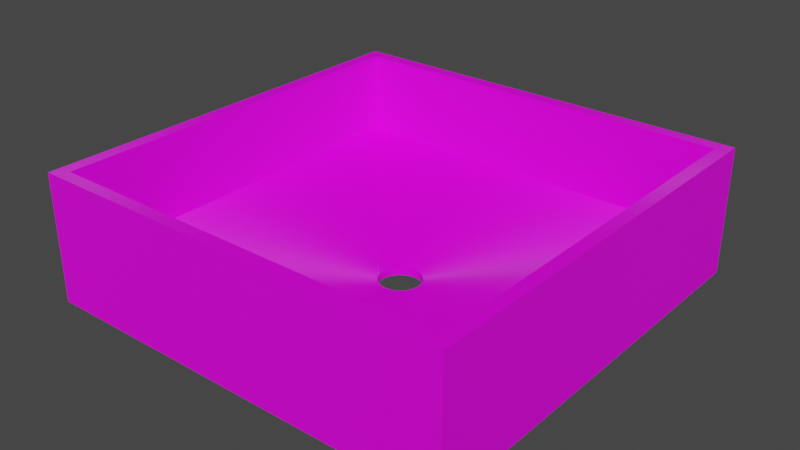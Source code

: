 # Source: HoleWithNoConction.blend  (saved by Blender 3.4.6; exported with 4.5.12 LTS)
import bpy
from mathutils import Matrix  # noqa: F401  (used for matrix-valued properties, if any)

bpy.ops.wm.read_factory_settings(use_empty=True)
scene = bpy.context.scene
scene.name = 'Scene'

# ---- collections
col_collection = bpy.data.collections.new('Collection'); scene.collection.children.link(col_collection)

# ---- images (referenced by path relative to the original .blend; pixels are not part of the script)
import os
ASSET_DIR = os.environ.get("B2B_ASSET_DIR", "")  # directory of the original .blend (textures are referenced by path, not embedded)
HERE = os.path.dirname(os.path.abspath(__file__))  # packed textures are extracted next to this script under _unpacked/

def load_image(name, relpath, width, height, colorspace="sRGB"):
    """Load a texture the original file referenced (path relative to the .blend, or extracted next to this script)."""
    p = next((c for c in (os.path.join(HERE, relpath), os.path.join(ASSET_DIR, relpath)) if relpath and os.path.exists(c)), "")
    if p:
        img = bpy.data.images.load(p, check_existing=True)
        img.name = name
    else:  # same state as the original file: an image datablock whose file is absent (Cycles renders it pink)
        img = bpy.data.images.new(name, width, height)
        img.source = "FILE"
        img.filepath = "//" + (relpath or name)
    img.colorspace_settings.name = colorspace
    return img
img_colores_png = load_image('Colores.png', 'Colores.png', 1024, 1024, 'sRGB')

# ---- materials (node trees are filled in below, after node groups)
mat_material_001 = bpy.data.materials.new('Material.001')
mat_material_001.use_transparent_shadow = False

# ---- material node trees
mat_material_001.use_nodes = True; mat_material_001.node_tree.nodes.clear()
_N = mat_material_001.node_tree.nodes; _L = mat_material_001.node_tree.links
n0 = _N.new('ShaderNodeBsdfPrincipled'); n0.name = 'Principled BSDF'; n0.location = (10, 300)
n0.distribution = 'GGX'
n0.subsurface_method = 'RANDOM_WALK_SKIN'
n0.inputs[2].default_value = 1.0
n0.inputs[3].default_value = 1.45
n0.inputs[15].default_value = 1.0
n0.inputs[27].default_value = (0.0, 0.0, 0.0, 1.0)
n0.inputs[28].default_value = 1.0
n1 = _N.new('ShaderNodeOutputMaterial'); n1.name = 'Material Output'; n1.location = (300, 300)
n2 = _N.new('ShaderNodeTexImage'); n2.name = 'Image Texture'; n2.location = (-499, 135)
n2.image = img_colores_png
_L.new(n0.outputs[0], n1.inputs[0])
_L.new(n2.outputs[0], n0.inputs[0])
n1.is_active_output = True

# ---- world
world_world = bpy.data.worlds.new('World'); scene.world = world_world
world_world.use_nodes = True; world_world.node_tree.nodes.clear()
_N = world_world.node_tree.nodes; _L = world_world.node_tree.links
n0 = _N.new('ShaderNodeOutputWorld'); n0.name = 'World Output'; n0.location = (300, 300)
n1 = _N.new('ShaderNodeBackground'); n1.name = 'Background'; n1.location = (10, 300)
n1.inputs[0].default_value = (0.05088, 0.05088, 0.05088, 1.0)
_L.new(n1.outputs[0], n0.inputs[0])
n0.is_active_output = True
world_world.color = (0.05088, 0.05088, 0.05088)
world_world.use_sun_shadow = False
world_world.sun_shadow_jitter_overblur = 0.0

# ---- meshes
me_cube_011 = bpy.data.meshes.new('Cube.011')
me_cube_011.from_pydata([(0.0, -0.4999, 0.0), (0.0, -0.4999, 0.1011), (0.0, 0.4999, 0.0), (0.0, 0.4999, 0.1011), (0.5016, -0.4999, 0.0), (0.5016, -0.4999, 0.1011), (0.5016, 0.4999, 0.0), (0.5016, 0.4999, 0.1011), (0.4711, 0.4999, 0.0), (0.4711, 0.4999, 0.1011), (0.4711, -0.4999, 0.0), (0.4711, -0.4999, 0.1011), (0.4711, 0.4999, 0.3007), (0.5016, 0.4999, 0.3007), (0.5016, -0.4999, 0.3007), (0.4711, -0.4999, 0.3007), (0.0, -0.47, 0.0), (0.0, -0.47, 0.1011), (0.5016, -0.47, 0.0), (0.5016, -0.47, 0.1011), (0.4711, -0.47, 0.0), (0.4711, -0.47, 0.1011), (0.5016, -0.47, 0.3007), (0.4711, -0.47, 0.3007), (0.0, 0.4692, 0.1011), (0.5016, 0.4692, 0.0), (0.0, 0.4692, 0.0), (0.5016, 0.4692, 0.1011), (0.4711, 0.4692, 0.0), (0.4711, 0.4692, 0.1011), (0.5016, 0.4692, 0.3007), (0.4711, 0.4692, 0.3007), (0.0, 0.4692, 0.3007), (0.0, 0.4999, 0.3007), (0.4711, -0.4999, 0.3007), (0.0, -0.4999, 0.3007), (0.4711, 0.4999, 0.3007), (0.4711, -0.47, 0.3007), (0.0, -0.47, 0.3007), (0.4711, 0.4692, 0.3007), (-0.5016, -0.4999, 0.0), (-0.5016, -0.4999, 0.1011), (-0.5016, 0.4999, 0.0), (-0.5016, 0.4999, 0.1011), (-0.4711, 0.4999, 0.0), (-0.4711, 0.4999, 0.1011), (-0.4711, -0.4999, 0.0), (-0.4711, -0.4999, 0.1011), (-0.4711, 0.4999, 0.3007), (-0.5016, 0.4999, 0.3007), (-0.5016, -0.4999, 0.3007), (-0.4711, -0.4999, 0.3007), (-0.5016, -0.47, 0.0), (-0.5016, -0.47, 0.1011), (-0.4711, -0.47, 0.0), (-0.4711, -0.47, 0.1011), (-0.5016, -0.47, 0.3007), (-0.4711, -0.47, 0.3007), (-0.5016, 0.4692, 0.0), (-0.5016, 0.4692, 0.1011), (-0.4711, 0.4692, 0.0), (-0.4711, 0.4692, 0.1011), (-0.5016, 0.4692, 0.3007), (-0.4711, 0.4692, 0.3007), (-0.4711, -0.4999, 0.3007), (-0.4711, 0.4999, 0.3007), (-0.4711, -0.47, 0.3007), (-0.4711, 0.4692, 0.3007), (0.009755, 0.04975, 0.01858), (0.009755, -0.04833, 0.01858), (0.0, -0.04929, 0.01858), (0.0, 0.05071, 0.01858), (0.02778, -0.04086, 0.01858), (0.01913, -0.04548, 0.01858), (0.02778, 0.04228, 0.01858), (0.01913, 0.0469, 0.01858), (0.04157, -0.02707, 0.01858), (0.04157, 0.02849, 0.01858), (0.05, 0.0007099, 0.01858), (0.04904, 0.01046, 0.01858), (0.04904, -0.009045, 0.01858), (0.04619, 0.01984, 0.01858), (0.04619, -0.01842, 0.01858), (0.03536, 0.03607, 0.01858), (0.03536, -0.03465, 0.01858), (0.009755, 0.04975, 0.0), (0.009755, -0.04833, 0.0), (0.0, -0.04929, 0.0), (0.0, 0.05071, 0.0), (0.02778, -0.04086, 0.0), (0.01913, -0.04548, 0.0), (0.02778, 0.04228, 0.0), (0.01913, 0.0469, 0.0), (0.04157, -0.02707, 0.0), (0.04157, 0.02849, 0.0), (0.05, 0.0007099, 0.0), (0.04904, 0.01046, 0.0), (0.04904, -0.009045, 0.0), (0.04619, 0.01984, 0.0), (0.03536, -0.03465, 0.0), (0.04619, -0.01842, 0.0), (0.03536, 0.03607, 0.0), (-0.05, 0.0007099, 0.01858), (-0.04619, -0.01842, 0.01858), (-0.04904, -0.009045, 0.01858), (-0.04904, 0.01046, 0.01858), (-0.04157, -0.02707, 0.01858), (-0.04157, 0.02849, 0.01858), (-0.04619, 0.01984, 0.01858), (-0.03536, 0.03607, 0.01858), (-0.01913, 0.0469, 0.01858), (-0.02778, -0.04086, 0.01858), (-0.02778, 0.04228, 0.01858), (-0.009755, -0.04833, 0.01858), (-0.009755, 0.04975, 0.01858), (-0.01913, -0.04548, 0.01858), (-0.03536, -0.03465, 0.01858), (-0.05, 0.0007099, 0.0), (-0.04619, -0.01842, 0.0), (-0.04904, -0.009045, 0.0), (-0.04904, 0.01046, 0.0), (-0.04157, -0.02707, 0.0), (-0.04157, 0.02849, 0.0), (-0.03536, -0.03465, 0.0), (-0.04619, 0.01984, 0.0), (-0.01913, 0.0469, 0.0), (-0.02778, -0.04086, 0.0), (-0.02778, 0.04228, 0.0), (-0.009755, -0.04833, 0.0), (-0.009755, 0.04975, 0.0), (-0.01913, -0.04548, 0.0), (-0.03536, 0.03607, 0.0)], [], [(26, 24, 3, 2), (8, 9, 7, 6), (18, 19, 5, 4), (10, 11, 1, 0), (20, 18, 4, 10), (16, 20, 10, 0), (4, 5, 11, 10), (2, 3, 9, 8), (27, 7, 13, 30), (22, 23, 15, 14), (21, 11, 15, 23), (11, 5, 14, 15), (7, 9, 12, 13), (29, 21, 23, 31), (30, 31, 23, 22), (5, 19, 22, 14), (26, 28, 20, 16, 87, 86, 90, 89, 99, 93, 100, 97, 95, 96, 98, 94, 101, 91, 92, 85, 88), (28, 25, 18, 20), (25, 27, 19, 18), (0, 1, 17, 16), (6, 7, 27, 25), (8, 6, 25, 28), (2, 8, 28, 26), (13, 12, 31, 30), (9, 29, 31, 12), (19, 27, 30, 22), (24, 26, 88, 71), (16, 17, 70, 87), (9, 3, 33, 36), (17, 1, 35, 38), (37, 38, 35, 34), (36, 33, 32, 39), (3, 24, 32, 33), (24, 29, 39, 32), (21, 17, 38, 37), (11, 21, 37, 34), (1, 11, 34, 35), (29, 9, 36, 39), (44, 42, 43, 45), (52, 40, 41, 53), (46, 0, 1, 47), (54, 46, 40, 52), (16, 0, 46, 54), (40, 46, 47, 41), (2, 44, 45, 3), (59, 62, 49, 43), (56, 50, 51, 57), (55, 57, 51, 47), (47, 51, 50, 41), (43, 49, 48, 45), (61, 63, 57, 55), (62, 56, 57, 63), (41, 50, 56, 53), (87, 16, 54, 60, 26, 88, 129, 125, 127, 131, 122, 124, 120, 117, 119, 118, 121, 123, 126, 130, 128), (60, 54, 52, 58), (58, 52, 53, 59), (42, 58, 59, 43), (44, 60, 58, 42), (2, 26, 60, 44), (49, 62, 63, 48), (45, 48, 63, 61), (53, 56, 62, 59), (45, 65, 33, 3), (66, 64, 35, 38), (65, 67, 32, 33), (24, 32, 67, 61), (55, 66, 38, 17), (47, 64, 66, 55), (1, 35, 64, 47), (61, 67, 65, 45), (88, 85, 68, 71), (92, 75, 68, 85), (91, 74, 75, 92), (101, 83, 74, 91), (77, 83, 101, 94), (81, 77, 94, 98), (79, 81, 98, 96), (78, 79, 96, 95), (80, 78, 95, 97), (82, 80, 97, 100), (76, 82, 100, 93), (84, 76, 93, 99), (72, 84, 99, 89), (73, 72, 89, 90), (69, 73, 90, 86), (70, 69, 86, 87), (87, 128, 113, 70), (115, 113, 128, 130), (111, 115, 130, 126), (116, 111, 126, 123), (121, 106, 116, 123), (118, 103, 106, 121), (119, 104, 103, 118), (117, 102, 104, 119), (120, 105, 102, 117), (124, 108, 105, 120), (122, 107, 108, 124), (131, 109, 107, 122), (127, 112, 109, 131), (125, 110, 112, 127), (129, 114, 110, 125), (88, 71, 114, 129)])
me_cube_011.polygons.foreach_set('material_index', [0, 0, 0, 0, 0, 0, 0, 0, 0, 0, 0, 0, 0, 0, 0, 0, 0, 0, 0, 0, 0, 0, 0, 0, 0, 0, 0, 0, 0, 0, 0, 0, 0, 0, 0, 0, 0, 0, 0, 0, 0, 0, 0, 0, 0, 0, 0, 0, 0, 0, 0, 0, 0, 0, 0, 0, 0, 0, 0, 0, 0, 0, 0, 0, 0, 0, 0, 0, 0, 0, 568, 568, 568, 568, 568, 568, 568, 568, 568, 568, 568, 568, 568, 568, 568, 568, 568, 568, 568, 568, 568, 568, 568, 568, 568, 568, 568, 568, 568, 568, 568, 568])
_uv = me_cube_011.uv_layers.new(name='UVMap')
_uv.uv.foreach_set('vector', [0.375, 0.2423, 0.625, 0.2423, 0.625, 0.25, 0.375, 0.25, 0.05101, 0.9092, 0.07334, 0.9092, 0.07334, 0.9105, 0.05101, 0.9105, 0.05101, 0.9322, 0.07334, 0.9322, 0.07334, 0.9329, 0.05101, 0.9329, 0.02392, 0.9346, 0.06264, 0.9346, 0.06264, 0.9709, 0.02392, 0.9709, 0.04965, 0.9322, 0.05101, 0.9322, 0.05101, 0.9329, 0.04965, 0.9329, 0.02868, 0.9322, 0.04965, 0.9322, 0.04965, 0.9329, 0.02868, 0.9329, 0.05101, 0.9329, 0.07334, 0.9329, 0.07334, 0.9342, 0.05101, 0.9342, 0.02392, 0.8548, 0.06264, 0.8548, 0.06264, 0.8911, 0.02392, 0.8911, 0.07334, 0.9112, 0.07334, 0.9105, 0.07334, 0.9105, 0.07334, 0.9112, 0.07334, 0.9322, 0.0747, 0.9322, 0.0747, 0.9329, 0.07334, 0.9329, 0.0747, 0.9322, 0.0747, 0.9329, 0.0747, 0.9329, 0.0747, 0.9322, 0.07334, 0.9342, 0.07334, 0.9329, 0.07334, 0.9329, 0.07334, 0.9342, 0.07334, 0.9105, 0.07334, 0.9092, 0.07334, 0.9092, 0.07334, 0.9105, 0.0747, 0.9112, 0.0747, 0.9322, 0.0747, 0.9322, 0.0747, 0.9112, 0.07334, 0.9112, 0.0747, 0.9112, 0.0747, 0.9322, 0.07334, 0.9322, 0.07334, 0.9329, 0.07334, 0.9322, 0.07334, 0.9322, 0.07334, 0.9329, 0.02868, 0.9112, 0.04965, 0.9112, 0.04965, 0.9322, 0.02868, 0.9322, 0.02868, 0.9238, 0.02912, 0.9237, 0.02954, 0.9237, 0.02992, 0.9236, 0.03026, 0.9234, 0.03054, 0.9233, 0.03074, 0.9231, 0.03087, 0.9229, 0.03091, 0.9226, 0.03087, 0.9224, 0.03074, 0.9222, 0.03054, 0.922, 0.03026, 0.9219, 0.02992, 0.9217, 0.02954, 0.9216, 0.02912, 0.9215, 0.02868, 0.9215, 0.04965, 0.9112, 0.05101, 0.9112, 0.05101, 0.9322, 0.04965, 0.9322, 0.05101, 0.9112, 0.07334, 0.9112, 0.07334, 0.9322, 0.05101, 0.9322, 0.375, 0.0, 0.625, 0.0, 0.625, 0.007467, 0.375, 0.007467, 0.05101, 0.9105, 0.07334, 0.9105, 0.07334, 0.9112, 0.05101, 0.9112, 0.04965, 0.9105, 0.05101, 0.9105, 0.05101, 0.9112, 0.04965, 0.9112, 0.02868, 0.9105, 0.04965, 0.9105, 0.04965, 0.9112, 0.02868, 0.9112, 0.07334, 0.9105, 0.0747, 0.9105, 0.0747, 0.9112, 0.07334, 0.9112, 0.0747, 0.9105, 0.0747, 0.9112, 0.0747, 0.9112, 0.0747, 0.9105, 0.07334, 0.9322, 0.07334, 0.9112, 0.07334, 0.9112, 0.07334, 0.9322, 0.625, 0.2423, 0.375, 0.2423, 0.375, 0.1269, 0.625, 0.1269, 0.375, 0.007467, 0.625, 0.007467, 0.625, 0.1019, 0.375, 0.1019, 0.07334, 0.9092, 0.07334, 0.8882, 0.07334, 0.8882, 0.07334, 0.9092, 0.07334, 0.8665, 0.07334, 0.8659, 0.07334, 0.8659, 0.07334, 0.8665, 0.0747, 0.9322, 0.09567, 0.9322, 0.09567, 0.9329, 0.0747, 0.9329, 0.0747, 0.9105, 0.09567, 0.9105, 0.09567, 0.9112, 0.0747, 0.9112, 0.07334, 0.8882, 0.07334, 0.8875, 0.07334, 0.8875, 0.07334, 0.8882, 0.09567, 0.9112, 0.0747, 0.9112, 0.0747, 0.9112, 0.09567, 0.9112, 0.0747, 0.9322, 0.09567, 0.9322, 0.09567, 0.9322, 0.0747, 0.9322, 0.0747, 0.9329, 0.0747, 0.9322, 0.0747, 0.9322, 0.0747, 0.9329, 0.07334, 0.9552, 0.07334, 0.9342, 0.07334, 0.9342, 0.07334, 0.9552, 0.0747, 0.9112, 0.0747, 0.9105, 0.0747, 0.9105, 0.0747, 0.9112, 0.05101, 0.9092, 0.05101, 0.9105, 0.07334, 0.9105, 0.07334, 0.9092, 0.05101, 0.9322, 0.05101, 0.9329, 0.07334, 0.9329, 0.07334, 0.9322, 0.02392, 0.9346, 0.02392, 0.9709, 0.06264, 0.9709, 0.06264, 0.9346, 0.04965, 0.9322, 0.04965, 0.9329, 0.05101, 0.9329, 0.05101, 0.9322, 0.02868, 0.9322, 0.02868, 0.9329, 0.04965, 0.9329, 0.04965, 0.9322, 0.05101, 0.9329, 0.05101, 0.9342, 0.07334, 0.9342, 0.07334, 0.9329, 0.02392, 0.8548, 0.02392, 0.8911, 0.06264, 0.8911, 0.06264, 0.8548, 0.07334, 0.9112, 0.07334, 0.9112, 0.07334, 0.9105, 0.07334, 0.9105, 0.07334, 0.9322, 0.07334, 0.9329, 0.0747, 0.9329, 0.0747, 0.9322, 0.0747, 0.9322, 0.0747, 0.9322, 0.0747, 0.9329, 0.0747, 0.9329, 0.07334, 0.9342, 0.07334, 0.9342, 0.07334, 0.9329, 0.07334, 0.9329, 0.07334, 0.9105, 0.07334, 0.9105, 0.07334, 0.9092, 0.07334, 0.9092, 0.0747, 0.9112, 0.0747, 0.9112, 0.0747, 0.9322, 0.0747, 0.9322, 0.07334, 0.9112, 0.07334, 0.9322, 0.0747, 0.9322, 0.0747, 0.9112, 0.07334, 0.9329, 0.07334, 0.9329, 0.07334, 0.9322, 0.07334, 0.9322, 0.02868, 0.9238, 0.02868, 0.9322, 0.04965, 0.9322, 0.04965, 0.9112, 0.02868, 0.9112, 0.02868, 0.9215, 0.02912, 0.9215, 0.02954, 0.9216, 0.02992, 0.9217, 0.03026, 0.9219, 0.03054, 0.922, 0.03074, 0.9222, 0.03087, 0.9224, 0.03091, 0.9226, 0.03087, 0.9229, 0.03074, 0.9231, 0.03054, 0.9233, 0.03026, 0.9234, 0.02992, 0.9236, 0.02954, 0.9237, 0.02912, 0.9237, 0.04965, 0.9112, 0.04965, 0.9322, 0.05101, 0.9322, 0.05101, 0.9112, 0.05101, 0.9112, 0.05101, 0.9322, 0.07334, 0.9322, 0.07334, 0.9112, 0.05101, 0.9105, 0.05101, 0.9112, 0.07334, 0.9112, 0.07334, 0.9105, 0.04965, 0.9105, 0.04965, 0.9112, 0.05101, 0.9112, 0.05101, 0.9105, 0.02868, 0.9105, 0.02868, 0.9112, 0.04965, 0.9112, 0.04965, 0.9105, 0.07334, 0.9105, 0.07334, 0.9112, 0.0747, 0.9112, 0.0747, 0.9105, 0.0747, 0.9105, 0.0747, 0.9105, 0.0747, 0.9112, 0.0747, 0.9112, 0.07334, 0.9322, 0.07334, 0.9322, 0.07334, 0.9112, 0.07334, 0.9112, 0.07334, 0.9092, 0.07334, 0.9092, 0.07334, 0.8882, 0.07334, 0.8882, 0.0747, 0.9322, 0.0747, 0.9329, 0.09567, 0.9329, 0.09567, 0.9322, 0.0747, 0.9105, 0.0747, 0.9112, 0.09567, 0.9112, 0.09567, 0.9105, 0.09567, 0.9112, 0.09567, 0.9112, 0.0747, 0.9112, 0.0747, 0.9112, 0.0747, 0.9322, 0.0747, 0.9322, 0.09567, 0.9322, 0.09567, 0.9322, 0.0747, 0.9329, 0.0747, 0.9329, 0.0747, 0.9322, 0.0747, 0.9322, 0.07334, 0.9552, 0.07334, 0.9552, 0.07334, 0.9342, 0.07334, 0.9342, 0.0747, 0.9112, 0.0747, 0.9112, 0.0747, 0.9105, 0.0747, 0.9105, 0.1068, 0.9107, 0.104, 0.9107, 0.104, 0.922, 0.1068, 0.922, 0.1013, 0.9107, 0.1013, 0.922, 0.104, 0.922, 0.104, 0.9107, 0.09846, 0.9107, 0.09846, 0.922, 0.1013, 0.922, 0.1013, 0.9107, 0.09567, 0.9107, 0.09567, 0.922, 0.09846, 0.922, 0.09846, 0.9107, 0.09288, 0.922, 0.09567, 0.922, 0.09567, 0.9107, 0.09288, 0.9107, 0.09009, 0.922, 0.09288, 0.922, 0.09288, 0.9107, 0.09009, 0.9107, 0.0873, 0.922, 0.09009, 0.922, 0.09009, 0.9107, 0.0873, 0.9107, 0.08451, 0.922, 0.0873, 0.922, 0.0873, 0.9107, 0.08451, 0.9107, 0.08171, 0.922, 0.08451, 0.922, 0.08451, 0.9107, 0.08171, 0.9107, 0.07892, 0.922, 0.08171, 0.922, 0.08171, 0.9107, 0.07892, 0.9107, 0.07613, 0.922, 0.07892, 0.922, 0.07892, 0.9107, 0.07613, 0.9107, 0.07334, 0.922, 0.07613, 0.922, 0.07613, 0.9107, 0.07334, 0.9107, 0.07055, 0.922, 0.07334, 0.922, 0.07334, 0.9107, 0.07055, 0.9107, 0.06776, 0.922, 0.07055, 0.922, 0.07055, 0.9107, 0.06776, 0.9107, 0.06497, 0.922, 0.06776, 0.922, 0.06776, 0.9107, 0.06497, 0.9107, 0.06218, 0.922, 0.06497, 0.922, 0.06497, 0.9107, 0.06218, 0.9107, 0.06218, 0.9107, 0.05939, 0.9107, 0.05939, 0.922, 0.06218, 0.922, 0.0566, 0.922, 0.05939, 0.922, 0.05939, 0.9107, 0.0566, 0.9107, 0.0538, 0.922, 0.0566, 0.922, 0.0566, 0.9107, 0.0538, 0.9107, 0.05101, 0.922, 0.0538, 0.922, 0.0538, 0.9107, 0.05101, 0.9107, 0.04822, 0.9107, 0.04822, 0.922, 0.05101, 0.922, 0.05101, 0.9107, 0.04543, 0.9107, 0.04543, 0.922, 0.04822, 0.922, 0.04822, 0.9107, 0.04264, 0.9107, 0.04264, 0.922, 0.04543, 0.922, 0.04543, 0.9107, 0.03985, 0.9107, 0.03985, 0.922, 0.04264, 0.922, 0.04264, 0.9107, 0.03706, 0.9107, 0.03706, 0.922, 0.03985, 0.922, 0.03985, 0.9107, 0.03427, 0.9107, 0.03427, 0.922, 0.03706, 0.922, 0.03706, 0.9107, 0.03148, 0.9107, 0.03148, 0.922, 0.03427, 0.922, 0.03427, 0.9107, 0.02868, 0.9107, 0.02868, 0.922, 0.03148, 0.922, 0.03148, 0.9107, 0.02589, 0.9107, 0.02589, 0.922, 0.02868, 0.922, 0.02868, 0.9107, 0.0231, 0.9107, 0.0231, 0.922, 0.02589, 0.922, 0.02589, 0.9107, 0.02031, 0.9107, 0.02031, 0.922, 0.0231, 0.922, 0.0231, 0.9107, 0.01752, 0.9107, 0.01752, 0.922, 0.02031, 0.922, 0.02031, 0.9107])
me_cube_011.materials.append(mat_material_001)
me_cube_011.update()
me_cube_001 = bpy.data.meshes.new('Cube.001')
me_cube_001.from_pydata([(0.0, -0.47, 0.1011), (0.4711, -0.47, 0.1011), (0.0, 0.4692, 0.1011), (0.4711, 0.4692, 0.1011), (-0.4711, -0.47, 0.1011), (-0.4711, 0.4692, 0.1011), (0.009755, 0.04975, 0.01858), (0.009755, -0.04833, 0.01858), (0.0, -0.04929, 0.01858), (0.0, 0.05071, 0.01858), (0.02778, -0.04086, 0.01858), (0.01913, -0.04548, 0.01858), (0.02778, 0.04228, 0.01858), (0.01913, 0.0469, 0.01858), (0.04157, -0.02707, 0.01858), (0.04157, 0.02849, 0.01858), (0.05, 0.0007099, 0.01858), (0.04904, 0.01046, 0.01858), (0.04904, -0.009045, 0.01858), (0.04619, 0.01984, 0.01858), (0.04619, -0.01842, 0.01858), (0.03536, 0.03607, 0.01858), (0.03536, -0.03465, 0.01858), (-0.05, 0.0007099, 0.01858), (-0.04619, -0.01842, 0.01858), (-0.04904, -0.009045, 0.01858), (-0.04904, 0.01046, 0.01858), (-0.04157, -0.02707, 0.01858), (-0.04157, 0.02849, 0.01858), (-0.04619, 0.01984, 0.01858), (-0.03536, 0.03607, 0.01858), (-0.01913, 0.0469, 0.01858), (-0.02778, -0.04086, 0.01858), (-0.02778, 0.04228, 0.01858), (-0.009755, -0.04833, 0.01858), (-0.009755, 0.04975, 0.01858), (-0.01913, -0.04548, 0.01858), (-0.03536, -0.03465, 0.01858)], [], [(8, 0, 1, 14, 22, 10, 11, 7), (9, 2, 5, 30, 33, 31, 35), (14, 1, 3, 21, 15, 19, 17, 16, 18, 20), (21, 3, 2, 9, 6, 13, 12), (30, 5, 4, 27, 24, 25, 23, 26, 29, 28), (27, 4, 0, 8, 34, 36, 32, 37)])
_uv = me_cube_001.uv_layers.new(name='UVMap')
_uv.uv.foreach_set('vector', [0.9874, 0.9626, 0.9874, 0.9726, 0.9625, 0.9726, 0.9852, 0.962, 0.9855, 0.9622, 0.9859, 0.9623, 0.9864, 0.9625, 0.9869, 0.9625, 0.9874, 0.9599, 0.9874, 0.9477, 0.9625, 0.9477, 0.9855, 0.9603, 0.9859, 0.9601, 0.9864, 0.96, 0.9869, 0.9599, 0.9852, 0.962, 0.9625, 0.9726, 0.9625, 0.9477, 0.9855, 0.9603, 0.9852, 0.9605, 0.9849, 0.9607, 0.9848, 0.961, 0.9847, 0.9612, 0.9848, 0.9615, 0.9849, 0.9618, 0.9855, 0.9603, 0.9625, 0.9477, 0.9874, 0.9477, 0.9874, 0.9599, 0.9869, 0.9599, 0.9864, 0.96, 0.9859, 0.9601, 0.9855, 0.9603, 0.9625, 0.9477, 0.9625, 0.9726, 0.9852, 0.962, 0.9849, 0.9618, 0.9848, 0.9615, 0.9847, 0.9612, 0.9848, 0.961, 0.9849, 0.9607, 0.9852, 0.9605, 0.9852, 0.962, 0.9625, 0.9726, 0.9874, 0.9726, 0.9874, 0.9626, 0.9869, 0.9625, 0.9864, 0.9625, 0.9859, 0.9623, 0.9855, 0.9622])
me_cube_001.materials.append(mat_material_001)
me_cube_001.update()

# ---- objects
ob_fence = bpy.data.objects.new('Fence', me_cube_011)
ob_holewithnoconction = bpy.data.objects.new('HoleWithNoConction', me_cube_001)

# ---- transforms, parenting, visibility, modifiers, constraints
ob_fence.parent = ob_holewithnoconction
ob_fence.matrix_parent_inverse = Matrix(((1.0, -0.0, 0.0, -0.0), (-0.0, 1.0, -0.0, -0.04222), (0.0, -0.0, 1.0, -2.165e-05), (-0.0, 0.0, -0.0, 1.0)))
ob_fence.location = (0.0, 0.04222, 2.165e-05)
ob_fence.scale = (1.0, 1.0, 1.0)
ob_holewithnoconction.location = (0.0, 0.0, 0.0)
ob_holewithnoconction.scale = (1.0, 1.0, 1.0)

# ---- collection membership
col_collection.objects.link(ob_fence)
col_collection.objects.link(ob_holewithnoconction)

# ---- scene / render settings (as saved in the file)
scene.frame_start = 1; scene.frame_end = 160; scene.frame_set(2)
scene.render.engine = 'BLENDER_EEVEE_NEXT'
scene.cycles.sampling_pattern = 'TABULATED_SOBOL'
scene.cycles.use_light_tree = False
scene.view_settings.view_transform = 'Filmic'
bpy.context.view_layer.update()

# ---- added for rendering (the .blend has no active camera and no usable light): camera, sun
cam_auto = bpy.data.cameras.new('AutoCamera')
cam_auto.lens = 50.0
cam_auto.sensor_width = 36.0
cam_auto.clip_end = 1000.0
ob_auto_camera = bpy.data.objects.new('AutoCamera', cam_auto)
scene.collection.objects.link(ob_auto_camera)
ob_auto_camera.location = (1.33964, -1.60757, 1.22206)
ob_auto_camera.rotation_euler = (1.09748, -7.21219e-08, 0.694738)
scene.camera = ob_auto_camera
light_auto_sun = bpy.data.lights.new('AutoSun', 'SUN')
light_auto_sun.energy = 3.0
light_auto_sun.angle = 0.0523599
ob_auto_sun = bpy.data.objects.new('AutoSun', light_auto_sun)
scene.collection.objects.link(ob_auto_sun)
ob_auto_sun.rotation_euler = (0.872665, 0.174533, 0.523599)
bpy.context.view_layer.update()
